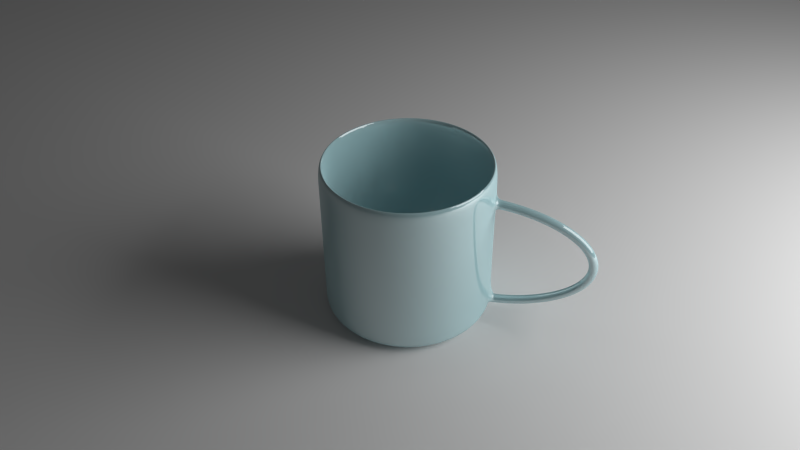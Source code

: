 # Source: awesomemug.blend  (saved by Blender 2.63.0; exported with 4.5.12 LTS)
import bpy
from mathutils import Matrix  # noqa: F401  (used for matrix-valued properties, if any)

bpy.ops.wm.read_factory_settings(use_empty=True)
scene = bpy.context.scene
scene.name = 'Scene'

# ---- collections
col_collection_1 = bpy.data.collections.new('Collection 1'); scene.collection.children.link(col_collection_1)

# ---- materials (node trees are filled in below, after node groups)
mat_material_001 = bpy.data.materials.new('Material.001')
mat_material_001.alpha_threshold = 0.0
mat_material_001.roughness = 0.5
mat_material_001.line_color = (0.0, 0.0, 0.0, 1.0)
mat_mug = bpy.data.materials.new('Mug')
mat_mug.alpha_threshold = 0.0
mat_mug.roughness = 0.5
mat_mug.line_color = (0.0, 0.0, 0.0, 1.0)

# ---- material node trees
mat_material_001.use_nodes = True; mat_material_001.node_tree.nodes.clear()
_N = mat_material_001.node_tree.nodes; _L = mat_material_001.node_tree.links
n0 = _N.new('ShaderNodeOutputMaterial'); n0.name = 'Material Output'; n0.location = (300, 300)
n0.width = 120
n1 = _N.new('ShaderNodeEmission'); n1.name = 'Emission'; n1.location = (100, 300)
n1.width = 150
n1.inputs[0].default_value = (0.8, 0.8, 0.8, 1.0)
n1.inputs[1].default_value = 5.0
_L.new(n1.outputs[0], n0.inputs[0])
n0.is_active_output = True
mat_mug.use_nodes = True; mat_mug.node_tree.nodes.clear()
_N = mat_mug.node_tree.nodes; _L = mat_mug.node_tree.links
n0 = _N.new('ShaderNodeOutputMaterial'); n0.name = 'Material Output'; n0.location = (300, 300)
n0.width = 120
n1 = _N.new('ShaderNodeMixShader'); n1.name = 'Mix Shader'; n1.location = (100, 300)
n1.width = 150
n1.inputs[0].default_value = 0.35
n2 = _N.new('ShaderNodeBsdfDiffuse'); n2.name = 'Diffuse BSDF'; n2.location = (-100, 300)
n2.inputs[0].default_value = (0.4983, 0.7591, 0.8, 1.0)
n3 = _N.new('ShaderNodeBsdfAnisotropic'); n3.name = 'Glossy BSDF'; n3.location = (-100, 300)
n3.distribution = 'BECKMANN'
n3.inputs[1].default_value = 0.0001221
_L.new(n1.outputs[0], n0.inputs[0])
_L.new(n2.outputs[0], n1.inputs[1])
_L.new(n3.outputs[0], n1.inputs[2])
n0.is_active_output = True

# ---- world
world_world = bpy.data.worlds.new('World'); scene.world = world_world
world_world.color = (0.05088, 0.05088, 0.05088)
world_world.use_sun_shadow = False
world_world.sun_shadow_jitter_overblur = 0.0
world_world.cycles.sampling_method = 'MANUAL'
world_world.cycles.sample_map_resolution = 256

# ---- cameras
cam_camera = bpy.data.cameras.new('Camera')
cam_camera.clip_end = 100.0
cam_camera.lens = 35.0
cam_camera.sensor_width = 32.0
cam_camera.sensor_height = 18.0
cam_camera.ortho_scale = 7.314
cam_camera.dof.focus_distance = 0.0

# ---- meshes
me_plane_001 = bpy.data.meshes.new('Plane.001')
me_plane_001.from_pydata([(1.0, -1.0, 0.0), (-1.0, -1.0, 0.0), (1.0, 1.0, 0.0), (-1.0, 1.0, 0.0)], [], [(2, 3, 1, 0)])
me_plane_001.use_remesh_preserve_volume = False
me_plane_001.use_remesh_preserve_attributes = False
me_plane_001.use_mirror_vertex_groups = False
me_plane_001.update()
me_plane = bpy.data.meshes.new('Plane')
me_plane.from_pydata([(1.0, -1.0, 0.0), (-1.0, -1.0, 0.0), (1.0, 1.0, 0.0), (-1.0, 1.0, 0.0)], [], [(2, 3, 1, 0)])
me_plane.materials.append(mat_material_001)
me_plane.use_remesh_preserve_volume = False
me_plane.use_remesh_preserve_attributes = False
me_plane.use_mirror_vertex_groups = False
me_plane.update()
me_mesh = bpy.data.meshes.new('Mesh')
me_mesh.from_pydata([(-1.517, 0.07901, 0.7104), (-1.509, -1.461e-07, 0.789), (-1.517, -0.07901, 0.7104), (-1.525, -1.238e-07, 0.6318), (-1.428, 0.07901, 0.7033), (-1.42, -1.457e-07, 0.7819), (-1.428, -0.07901, 0.7033), (-1.435, -1.234e-07, 0.6246), (-1.341, 0.07901, 0.693), (-1.33, -1.465e-07, 0.7713), (-1.341, -0.07901, 0.693), (-1.351, -1.204e-07, 0.6147), (-1.256, 0.07901, 0.6798), (-1.242, -1.447e-07, 0.7576), (-1.256, -0.07901, 0.6798), (-1.27, -1.186e-07, 0.602), (-1.174, 0.07901, 0.6638), (-1.157, -1.394e-07, 0.7411), (-1.174, -0.07901, 0.6638), (-1.191, -1.189e-07, 0.5866), (-1.096, 0.07901, 0.6452), (-1.076, -1.391e-07, 0.7217), (-1.096, -0.07901, 0.6452), (-1.115, -1.131e-07, 0.5687), (-1.02, 0.07901, 0.6241), (-0.9972, -1.327e-07, 0.6997), (-1.02, -0.07901, 0.6241), (-1.043, -1.122e-07, 0.5485), (-0.9483, 0.07901, 0.6007), (-0.9221, -1.304e-07, 0.6752), (-0.9483, -0.07901, 0.6007), (-0.9744, -1.062e-07, 0.5261), (-0.8802, 0.07901, 0.5751), (-0.8507, -1.21e-07, 0.6484), (-0.8802, -0.07901, 0.5751), (-0.9097, -1.061e-07, 0.5018), (-0.8159, 0.07901, 0.5475), (-0.7829, -1.205e-07, 0.6193), (-0.8159, -0.07901, 0.5475), (-0.8489, -9.629e-08, 0.4757), (-0.7557, 0.07901, 0.518), (-0.7191, -1.102e-07, 0.588), (-0.7557, -0.07901, 0.518), (-0.7924, -9.531e-08, 0.448), (-0.6998, 0.07901, 0.4868), (-0.6593, -1.004e-07, 0.5547), (-0.6998, -0.07901, 0.4868), (-0.7402, -9.298e-08, 0.4189), (-0.6482, 0.07901, 0.454), (-0.6038, -9.586e-08, 0.5194), (-0.6482, -0.07901, 0.454), (-0.6925, -8.468e-08, 0.3886), (-0.601, 0.07901, 0.4198), (-0.5525, -9e-08, 0.4822), (-0.601, -0.07901, 0.4198), (-0.6495, -7.696e-08, 0.3575), (-0.5584, 0.07901, 0.3843), (-0.5057, -8.196e-08, 0.4431), (-0.5584, -0.07901, 0.3843), (-0.6112, -7.078e-08, 0.3255), (-0.5205, 0.07901, 0.3477), (-0.4634, -7.409e-08, 0.4023), (-0.5205, -0.07901, 0.3477), (-0.5776, -6.385e-08, 0.2931), (-0.4874, 0.07901, 0.3101), (-0.4259, -6.969e-08, 0.3597), (-0.4874, -0.07901, 0.3101), (-0.5488, -5.293e-08, 0.2605), (-0.459, 0.07901, 0.2716), (-0.3932, -5.761e-08, 0.3154), (-0.459, -0.07901, 0.2716), (-0.5247, -4.923e-08, 0.2278), (-0.4354, 0.07901, 0.2324), (-0.3657, -4.93e-08, 0.2696), (-0.4354, -0.07901, 0.2324), (-0.5052, -4.138e-08, 0.1953), (-0.4168, 0.07901, 0.1926), (-0.3435, -4.49e-08, 0.2223), (-0.4168, -0.07901, 0.1926), (-0.49, -2.93e-08, 0.163), (-0.403, 0.07901, 0.1524), (-0.3269, -3.617e-08, 0.1737), (-0.403, -0.07901, 0.1524), (-0.4791, -2.127e-08, 0.1311), (-0.3941, 0.07901, 0.1118), (-0.316, -2.801e-08, 0.1243), (-0.3941, -0.07901, 0.1118), (-0.4721, -1.247e-08, 0.09941), (-0.39, 0.07901, 0.07109), (-0.3111, -1.715e-08, 0.07427), (-0.39, -0.07901, 0.07109), (-0.469, -6.221e-09, 0.0679), (-0.3908, 0.07901, 0.03028), (-0.312, -9.602e-09, 0.02422), (-0.3908, -0.07901, 0.03028), (-0.4695, 3.408e-09, 0.03635), (-0.3963, 0.07901, -0.01045), (-0.3187, -1.483e-09, -0.02547), (-0.3963, -0.07901, -0.01045), (-0.4739, 1.249e-08, 0.004563), (-0.4065, 0.07901, -0.05099), (-0.3311, 1.111e-08, -0.07439), (-0.4065, -0.07901, -0.05099), (-0.482, 1.705e-08, -0.02759), (-0.4214, 0.07901, -0.09121), (-0.3488, 1.189e-08, -0.1223), (-0.4214, -0.07901, -0.09121), (-0.4941, 3.331e-08, -0.06016), (-0.4408, 0.07901, -0.131), (-0.3715, 2.289e-08, -0.1688), (-0.4408, -0.07901, -0.131), (-0.5101, 3.919e-08, -0.09312), (-0.4646, 0.07901, -0.1702), (-0.3989, 3.261e-08, -0.214), (-0.4646, -0.07901, -0.1702), (-0.5304, 4.612e-08, -0.1264), (-0.4927, 0.07901, -0.2087), (-0.4307, 4.243e-08, -0.2577), (-0.4927, -0.07901, -0.2087), (-0.5547, 5.267e-08, -0.1597), (-0.525, 0.07901, -0.2464), (-0.4668, 4.438e-08, -0.2999), (-0.525, -0.07901, -0.2464), (-0.5832, 6.673e-08, -0.193), (-0.5612, 0.07901, -0.2832), (-0.5067, 5.264e-08, -0.3404), (-0.5612, -0.07901, -0.2832), (-0.6157, 7.407e-08, -0.226), (-0.6012, 0.07901, -0.319), (-0.5504, 5.974e-08, -0.3794), (-0.6012, -0.07901, -0.319), (-0.6521, 8.21e-08, -0.2585), (-0.6449, 0.07901, -0.3536), (-0.5975, 6.705e-08, -0.4168), (-0.6449, -0.07901, -0.3536), (-0.6923, 8.94e-08, -0.2904), (-0.692, 0.07901, -0.387), (-0.648, 7.312e-08, -0.4526), (-0.692, -0.07901, -0.387), (-0.7361, 9.733e-08, -0.3214), (-0.7423, 0.07901, -0.4189), (-0.7015, 8.073e-08, -0.4866), (-0.7423, -0.07901, -0.4189), (-0.7832, 1.031e-07, -0.3513), (-0.7956, 0.07901, -0.4494), (-0.7578, 8.706e-08, -0.5188), (-0.7956, -0.07901, -0.4494), (-0.8334, 1.094e-07, -0.38), (-0.8516, 0.07901, -0.4783), (-0.8168, 9.02e-08, -0.5493), (-0.8516, -0.07901, -0.4783), (-0.8864, 1.181e-07, -0.4074), (-0.91, 0.07901, -0.5055), (-0.8781, 9.759e-08, -0.5778), (-0.91, -0.07901, -0.5055), (-0.942, 1.218e-07, -0.4333), (-0.9706, 0.07901, -0.531), (-0.9414, 1.027e-07, -0.6044), (-0.9706, -0.07901, -0.531), (-0.9998, 1.269e-07, -0.4575), (-1.033, 0.07901, -0.5545), (-1.007, 1.073e-07, -0.6289), (-1.033, -0.07901, -0.5545), (-1.06, 1.315e-07, -0.48), (-1.097, 0.07901, -0.576), (-1.073, 1.123e-07, -0.6513), (-1.097, -0.07901, -0.576), (-1.121, 1.347e-07, -0.5007), (-1.162, 0.07901, -0.5954), (-1.141, 1.168e-07, -0.6715), (-1.162, -0.07901, -0.5954), (-1.184, 1.373e-07, -0.5193), (-1.229, 0.07901, -0.6126), (-1.21, 1.171e-07, -0.6894), (-1.229, -0.07901, -0.6126), (-1.247, 1.431e-07, -0.5358), (-1.295, 0.07901, -0.6275), (-1.279, 1.232e-07, -0.7049), (-1.295, -0.07901, -0.6275), (-1.311, 1.418e-07, -0.5502), (-1.362, 0.07901, -0.6401), (-1.349, 1.194e-07, -0.718), (-1.362, -0.07901, -0.6401), (-1.375, 1.492e-07, -0.5622), (-1.429, 0.07901, -0.6501), (-1.418, 1.243e-07, -0.7285), (-1.429, -0.07901, -0.6501), (-1.439, 1.467e-07, -0.5718), (-1.494, 0.07901, -0.6576), (-1.484, 1.248e-07, -0.7359), (-1.494, -0.07901, -0.6576), (-1.505, 1.472e-07, -0.5793), (-2.538, -0.02028, -0.8977), (-2.538, 0.8797, 1.102), (-2.538, 0.9797, -0.8977), (-2.538, 0.9797, 1.102), (-2.343, 0.9605, -0.8977), (-2.343, 0.9605, 1.102), (-2.156, 0.9036, -0.8977), (-2.156, 0.9036, 1.102), (-1.983, 0.8112, -0.8977), (-1.983, 0.8112, 1.102), (-1.831, 0.6868, -0.8977), (-1.831, 0.6868, 1.102), (-1.707, 0.5353, -0.8977), (-1.707, 0.5353, 1.102), (-1.614, 0.3624, -0.8977), (-1.614, 0.3624, 1.102), (-1.558, 0.1748, -0.8977), (-1.558, 0.1748, 1.102), (-1.538, -0.02028, -0.8977), (-1.538, -0.02028, 1.102), (-1.558, -0.2154, -0.8977), (-1.558, -0.2154, 1.102), (-1.614, -0.403, -0.8977), (-1.614, -0.403, 1.102), (-1.707, -0.5759, -0.8977), (-1.707, -0.5759, 1.102), (-1.831, -0.7274, -0.8977), (-1.831, -0.7274, 1.102), (-1.983, -0.8518, -0.8977), (-1.983, -0.8518, 1.102), (-2.156, -0.9442, -0.8977), (-2.156, -0.9442, 1.102), (-2.343, -1.001, -0.8977), (-2.343, -1.001, 1.102), (-2.538, -1.02, -0.8977), (-2.538, -1.02, 1.102), (-2.733, -1.001, -0.8977), (-2.733, -1.001, 1.102), (-2.921, -0.9442, -0.8977), (-2.921, -0.9442, 1.102), (-3.094, -0.8518, -0.8977), (-3.094, -0.8518, 1.102), (-3.245, -0.7274, -0.8977), (-3.245, -0.7274, 1.102), (-3.37, -0.5759, -0.8977), (-3.37, -0.5759, 1.102), (-3.462, -0.403, -0.8977), (-3.462, -0.403, 1.102), (-3.519, -0.2154, -0.8977), (-3.519, -0.2154, 1.102), (-3.538, -0.02028, -0.8977), (-3.538, -0.02028, 1.102), (-3.519, 0.1748, -0.8977), (-3.519, 0.1748, 1.102), (-3.462, 0.3624, -0.8977), (-3.462, 0.3624, 1.102), (-3.37, 0.5353, -0.8977), (-3.37, 0.5353, 1.102), (-3.245, 0.6868, -0.8977), (-3.245, 0.6868, 1.102), (-3.094, 0.8112, -0.8977), (-3.094, 0.8112, 1.102), (-2.921, 0.9036, -0.8977), (-2.921, 0.9036, 1.102), (-2.733, 0.9605, -0.8977), (-2.733, 0.9605, 1.102), (-2.363, 0.8624, 1.102), (-2.194, 0.8112, 1.102), (-2.038, 0.728, 1.102), (-1.902, 0.6161, 1.102), (-1.79, 0.4797, 1.102), (-1.707, 0.3241, 1.102), (-1.656, 0.1553, 1.102), (-1.638, -0.02028, 1.102), (-1.656, -0.1959, 1.102), (-1.707, -0.3647, 1.102), (-1.79, -0.5203, 1.102), (-1.902, -0.6567, 1.102), (-2.038, -0.7686, 1.102), (-2.194, -0.8518, 1.102), (-2.363, -0.903, 1.102), (-2.538, -0.9203, 1.102), (-2.714, -0.903, 1.102), (-2.883, -0.8518, 1.102), (-3.038, -0.7686, 1.102), (-3.175, -0.6567, 1.102), (-3.287, -0.5203, 1.102), (-3.37, -0.3647, 1.102), (-3.421, -0.1959, 1.102), (-3.438, -0.02028, 1.102), (-3.421, 0.1553, 1.102), (-3.37, 0.3241, 1.102), (-3.287, 0.4797, 1.102), (-3.175, 0.6161, 1.102), (-3.038, 0.728, 1.102), (-2.883, 0.8112, 1.102), (-2.714, 0.8624, 1.102), (-2.538, 0.8797, -0.7908), (-2.363, 0.8624, -0.7908), (-2.194, 0.8112, -0.7908), (-2.038, 0.728, -0.7908), (-1.902, 0.6161, -0.7908), (-1.79, 0.4797, -0.7908), (-1.707, 0.3241, -0.7908), (-1.656, 0.1553, -0.7908), (-1.638, -0.02028, -0.7908), (-1.656, -0.1959, -0.7908), (-1.707, -0.3647, -0.7908), (-1.79, -0.5203, -0.7908), (-1.902, -0.6567, -0.7908), (-2.038, -0.7686, -0.7908), (-2.194, -0.8518, -0.7908), (-2.363, -0.903, -0.7908), (-2.538, -0.9203, -0.7908), (-2.714, -0.903, -0.7908), (-2.883, -0.8518, -0.7908), (-3.038, -0.7686, -0.7908), (-3.175, -0.6567, -0.7908), (-3.287, -0.5203, -0.7908), (-3.37, -0.3647, -0.7908), (-3.421, -0.1959, -0.7908), (-3.438, -0.02028, -0.7908), (-3.421, 0.1553, -0.7908), (-3.37, 0.3241, -0.7908), (-3.287, 0.4797, -0.7908), (-3.175, 0.6161, -0.7908), (-3.038, 0.728, -0.7908), (-2.883, 0.8112, -0.7908), (-2.714, 0.8624, -0.7908), (-2.538, 0.8797, -0.7908), (-2.363, 0.8624, -0.7908), (-2.194, 0.8112, -0.7908), (-2.038, 0.728, -0.7908), (-1.902, 0.6161, -0.7908), (-1.79, 0.4797, -0.7908), (-1.707, 0.3241, -0.7908), (-1.656, 0.1553, -0.7908), (-1.638, -0.02028, -0.7908), (-1.656, -0.1959, -0.7908), (-1.707, -0.3647, -0.7908), (-1.79, -0.5203, -0.7908), (-1.902, -0.6567, -0.7908), (-2.038, -0.7686, -0.7908), (-2.194, -0.8518, -0.7908), (-2.363, -0.903, -0.7908), (-2.538, -0.9203, -0.7908), (-2.714, -0.903, -0.7908), (-2.883, -0.8518, -0.7908), (-3.038, -0.7686, -0.7908), (-3.175, -0.6567, -0.7908), (-3.287, -0.5203, -0.7908), (-3.37, -0.3647, -0.7908), (-3.421, -0.1959, -0.7908), (-3.438, -0.02028, -0.7908), (-3.421, 0.1553, -0.7908), (-3.37, 0.3241, -0.7908), (-3.287, 0.4797, -0.7908), (-3.175, 0.6161, -0.7908), (-3.038, 0.728, -0.7908), (-2.883, 0.8112, -0.7908), (-2.714, 0.8624, -0.7908), (-2.538, -0.02028, -0.7908), (-2.538, 0.9797, 0.8023), (-2.343, 0.9605, 0.8023), (-2.156, 0.9036, 0.8023), (-1.983, 0.8112, 0.8023), (-1.831, 0.6868, 0.8023), (-1.707, 0.5353, 0.8023), (-1.614, 0.3624, 0.8023), (-1.558, 0.1748, 0.8023), (-1.538, -0.02028, 0.8023), (-1.558, -0.2154, 0.8023), (-1.614, -0.403, 0.8023), (-1.707, -0.5759, 0.8023), (-1.831, -0.7274, 0.8023), (-1.983, -0.8518, 0.8023), (-2.156, -0.9442, 0.8023), (-2.343, -1.001, 0.8023), (-2.538, -1.02, 0.8023), (-2.733, -1.001, 0.8023), (-2.921, -0.9442, 0.8023), (-3.094, -0.8518, 0.8023), (-3.245, -0.7274, 0.8023), (-3.37, -0.5759, 0.8023), (-3.462, -0.403, 0.8023), (-3.519, -0.2154, 0.8023), (-3.538, -0.02028, 0.8023), (-3.519, 0.1748, 0.8023), (-3.462, 0.3624, 0.8023), (-3.37, 0.5353, 0.8023), (-3.245, 0.6868, 0.8023), (-3.094, 0.8112, 0.8023), (-2.921, 0.9036, 0.8023), (-2.733, 0.9605, 0.8023), (-1.831, 0.6868, 0.5473), (-1.983, 0.8112, 0.5473), (-2.156, 0.9036, 0.5473), (-2.343, 0.9605, 0.5473), (-3.37, -0.5759, -0.4967), (-3.538, -0.02028, -0.4967), (-3.462, -0.403, -0.4967), (-3.519, -0.2154, -0.4967), (-2.733, -1.001, -0.681), (-2.921, -0.9442, -0.681), (-3.094, -0.8518, -0.681), (-3.245, -0.7274, -0.681), (-3.094, 0.8112, -0.681), (-2.921, 0.9036, -0.681), (-2.733, 0.9605, -0.681), (-2.538, 0.9797, -0.681), (-3.245, 0.6868, 0.5473), (-3.37, 0.5353, 0.5473), (-3.462, 0.3624, 0.5473), (-3.519, 0.1748, 0.5473), (-3.37, -0.5759, -0.681), (-3.462, -0.403, -0.681), (-3.519, -0.2154, -0.681), (-3.538, -0.02028, -0.681), (-3.519, 0.1748, -0.681), (-3.462, 0.3624, -0.681), (-3.37, 0.5353, -0.681), (-3.245, 0.6868, -0.681), (-2.343, 0.9605, -0.681), (-2.156, 0.9036, -0.681), (-1.983, 0.8112, -0.681), (-1.831, 0.6868, -0.681), (-3.538, -0.02028, 0.5473), (-3.519, -0.2154, 0.5473), (-3.462, -0.403, 0.5473), (-3.37, -0.5759, 0.5473), (-3.245, -0.7274, 0.5473), (-3.094, -0.8518, 0.5473), (-2.921, -0.9442, 0.5473), (-2.733, -1.001, 0.5473), (-2.538, -1.02, 0.5473), (-2.343, -1.001, 0.5473), (-2.156, -0.9442, 0.5473), (-1.983, -0.8518, 0.5473), (-1.558, -0.2154, -0.4967), (-1.831, -0.7274, -0.4967), (-1.614, -0.403, -0.4967), (-1.707, -0.5759, -0.4967), (-3.37, 0.5353, -0.4967), (-3.519, 0.1748, -0.4967), (-3.462, 0.3624, -0.4967), (-3.245, 0.6868, -0.4967), (-3.094, 0.8112, -0.4967), (-2.538, 0.9797, -0.4967), (-2.921, 0.9036, -0.4967), (-2.733, 0.9605, -0.4967), (-1.538, -0.02028, 0.5473), (-1.558, 0.1748, 0.5473), (-1.614, 0.3624, 0.5473), (-1.707, 0.5353, 0.5473), (-1.983, -0.8518, -0.681), (-2.156, -0.9442, -0.681), (-2.343, -1.001, -0.681), (-2.538, -1.02, -0.681), (-1.983, -0.8518, -0.4967), (-2.538, -1.02, -0.4967), (-2.156, -0.9442, -0.4967), (-2.343, -1.001, -0.4967), (-2.733, -1.001, -0.4967), (-3.245, -0.7274, -0.4967), (-2.921, -0.9442, -0.4967), (-3.094, -0.8518, -0.4967), (-1.558, -0.2154, -0.681), (-1.614, -0.403, -0.681), (-1.707, -0.5759, -0.681), (-1.831, -0.7274, -0.681), (-1.831, -0.7274, 0.5473), (-1.707, -0.5759, 0.5473), (-1.614, -0.403, 0.5473), (-1.558, -0.2154, 0.5473), (-2.538, 0.9797, 0.5473), (-2.733, 0.9605, 0.5473), (-2.921, 0.9036, 0.5473), (-3.094, 0.8112, 0.5473), (-1.558, 0.1748, -0.4967), (-1.707, 0.5353, -0.4967), (-1.614, 0.3624, -0.4967), (-1.538, -0.02028, -0.4967), (-1.538, -0.02028, -0.681), (-1.558, 0.1748, -0.681), (-1.614, 0.3624, -0.681), (-1.707, 0.5353, -0.681), (-2.343, 0.9605, -0.4967), (-1.831, 0.6868, -0.4967), (-2.156, 0.9036, -0.4967), (-1.983, 0.8112, -0.4967)], [], [(0, 4, 7, 3), (1, 5, 4, 0), (2, 6, 5, 1), (3, 7, 6, 2), (4, 8, 11, 7), (5, 9, 8, 4), (6, 10, 9, 5), (7, 11, 10, 6), (8, 12, 15, 11), (9, 13, 12, 8), (10, 14, 13, 9), (11, 15, 14, 10), (12, 16, 19, 15), (13, 17, 16, 12), (14, 18, 17, 13), (15, 19, 18, 14), (16, 20, 23, 19), (17, 21, 20, 16), (18, 22, 21, 17), (19, 23, 22, 18), (20, 24, 27, 23), (21, 25, 24, 20), (22, 26, 25, 21), (23, 27, 26, 22), (24, 28, 31, 27), (25, 29, 28, 24), (26, 30, 29, 25), (27, 31, 30, 26), (28, 32, 35, 31), (29, 33, 32, 28), (30, 34, 33, 29), (31, 35, 34, 30), (32, 36, 39, 35), (33, 37, 36, 32), (34, 38, 37, 33), (35, 39, 38, 34), (36, 40, 43, 39), (37, 41, 40, 36), (38, 42, 41, 37), (39, 43, 42, 38), (40, 44, 47, 43), (41, 45, 44, 40), (42, 46, 45, 41), (43, 47, 46, 42), (44, 48, 51, 47), (45, 49, 48, 44), (46, 50, 49, 45), (47, 51, 50, 46), (48, 52, 55, 51), (49, 53, 52, 48), (50, 54, 53, 49), (51, 55, 54, 50), (52, 56, 59, 55), (53, 57, 56, 52), (54, 58, 57, 53), (55, 59, 58, 54), (56, 60, 63, 59), (57, 61, 60, 56), (58, 62, 61, 57), (59, 63, 62, 58), (60, 64, 67, 63), (61, 65, 64, 60), (62, 66, 65, 61), (63, 67, 66, 62), (64, 68, 71, 67), (65, 69, 68, 64), (66, 70, 69, 65), (67, 71, 70, 66), (68, 72, 75, 71), (69, 73, 72, 68), (70, 74, 73, 69), (71, 75, 74, 70), (72, 76, 79, 75), (73, 77, 76, 72), (74, 78, 77, 73), (75, 79, 78, 74), (76, 80, 83, 79), (77, 81, 80, 76), (78, 82, 81, 77), (79, 83, 82, 78), (80, 84, 87, 83), (81, 85, 84, 80), (82, 86, 85, 81), (83, 87, 86, 82), (84, 88, 91, 87), (85, 89, 88, 84), (86, 90, 89, 85), (87, 91, 90, 86), (88, 92, 95, 91), (89, 93, 92, 88), (90, 94, 93, 89), (91, 95, 94, 90), (92, 96, 99, 95), (93, 97, 96, 92), (94, 98, 97, 93), (95, 99, 98, 94), (96, 100, 103, 99), (97, 101, 100, 96), (98, 102, 101, 97), (99, 103, 102, 98), (100, 104, 107, 103), (101, 105, 104, 100), (102, 106, 105, 101), (103, 107, 106, 102), (104, 108, 111, 107), (105, 109, 108, 104), (106, 110, 109, 105), (107, 111, 110, 106), (108, 112, 115, 111), (109, 113, 112, 108), (110, 114, 113, 109), (111, 115, 114, 110), (112, 116, 119, 115), (113, 117, 116, 112), (114, 118, 117, 113), (115, 119, 118, 114), (116, 120, 123, 119), (117, 121, 120, 116), (118, 122, 121, 117), (119, 123, 122, 118), (120, 124, 127, 123), (121, 125, 124, 120), (122, 126, 125, 121), (123, 127, 126, 122), (124, 128, 131, 127), (125, 129, 128, 124), (126, 130, 129, 125), (127, 131, 130, 126), (128, 132, 135, 131), (129, 133, 132, 128), (130, 134, 133, 129), (131, 135, 134, 130), (132, 136, 139, 135), (133, 137, 136, 132), (134, 138, 137, 133), (135, 139, 138, 134), (136, 140, 143, 139), (137, 141, 140, 136), (138, 142, 141, 137), (139, 143, 142, 138), (140, 144, 147, 143), (141, 145, 144, 140), (142, 146, 145, 141), (143, 147, 146, 142), (144, 148, 151, 147), (145, 149, 148, 144), (146, 150, 149, 145), (147, 151, 150, 146), (148, 152, 155, 151), (149, 153, 152, 148), (150, 154, 153, 149), (151, 155, 154, 150), (152, 156, 159, 155), (153, 157, 156, 152), (154, 158, 157, 153), (155, 159, 158, 154), (156, 160, 163, 159), (157, 161, 160, 156), (158, 162, 161, 157), (159, 163, 162, 158), (160, 164, 167, 163), (161, 165, 164, 160), (162, 166, 165, 161), (163, 167, 166, 162), (164, 168, 171, 167), (165, 169, 168, 164), (166, 170, 169, 165), (167, 171, 170, 166), (168, 172, 175, 171), (169, 173, 172, 168), (170, 174, 173, 169), (171, 175, 174, 170), (172, 176, 179, 175), (173, 177, 176, 172), (174, 178, 177, 173), (175, 179, 178, 174), (176, 180, 183, 179), (177, 181, 180, 176), (178, 182, 181, 177), (179, 183, 182, 178), (180, 184, 187, 183), (181, 185, 184, 180), (182, 186, 185, 181), (183, 187, 186, 182), (184, 188, 191, 187), (185, 189, 188, 184), (186, 190, 189, 185), (187, 191, 190, 186), (192, 194, 196), (257, 255, 287, 288), (354, 195, 197, 355), (192, 196, 198), (199, 197, 258, 259), (355, 197, 199, 356), (192, 198, 200), (201, 199, 259, 260), (356, 199, 201, 357), (192, 200, 202), (203, 201, 260, 261), (357, 201, 203, 358), (192, 202, 204), (205, 203, 261, 262), (358, 203, 205, 359), (192, 204, 206), (207, 205, 262, 263), (359, 205, 207, 360), (192, 206, 208), (209, 207, 263, 264), (360, 207, 209, 361), (192, 208, 210), (211, 209, 264, 265), (361, 209, 211, 362), (192, 210, 212), (213, 211, 265, 266), (362, 211, 213, 363), (192, 212, 214), (215, 213, 266, 267), (363, 213, 215, 364), (192, 214, 216), (217, 215, 267, 268), (364, 215, 217, 365), (192, 216, 218), (195, 257, 288, 193), (365, 217, 219, 366), (192, 218, 220), (219, 217, 268, 269), (366, 219, 221, 367), (192, 220, 222), (221, 219, 269, 270), (367, 221, 223, 368), (192, 222, 224), (223, 221, 270, 271), (368, 223, 225, 369), (192, 224, 226), (197, 195, 193, 258), (369, 225, 227, 370), (192, 226, 228), (225, 223, 271, 272), (370, 227, 229, 371), (192, 228, 230), (227, 225, 272, 273), (371, 229, 231, 372), (192, 230, 232), (229, 227, 273, 274), (372, 231, 233, 373), (192, 232, 234), (231, 229, 274, 275), (373, 233, 235, 374), (192, 234, 236), (233, 231, 275, 276), (374, 235, 237, 375), (192, 236, 238), (235, 233, 276, 277), (375, 237, 239, 376), (192, 238, 240), (237, 235, 277, 278), (376, 239, 241, 377), (192, 240, 242), (239, 237, 278, 279), (377, 241, 243, 378), (192, 242, 244), (241, 239, 279, 280), (378, 243, 245, 379), (192, 244, 246), (243, 241, 280, 281), (379, 245, 247, 380), (192, 246, 248), (245, 243, 281, 282), (380, 247, 249, 381), (192, 248, 250), (247, 245, 282, 283), (381, 249, 251, 382), (192, 250, 252), (249, 247, 283, 284), (382, 251, 253, 383), (192, 252, 254), (251, 249, 284, 285), (383, 253, 255, 384), (192, 254, 256), (253, 251, 285, 286), (384, 255, 257, 385), (192, 256, 194), (255, 253, 286, 287), (385, 257, 195, 354), (265, 264, 296, 297), (266, 265, 297, 298), (267, 266, 298, 299), (268, 267, 299, 300), (269, 268, 300, 301), (270, 269, 301, 302), (271, 270, 302, 303), (272, 271, 303, 304), (273, 272, 304, 305), (274, 273, 305, 306), (193, 288, 320, 289), (275, 274, 306, 307), (276, 275, 307, 308), (277, 276, 308, 309), (278, 277, 309, 310), (279, 278, 310, 311), (280, 279, 311, 312), (281, 280, 312, 313), (282, 281, 313, 314), (283, 282, 314, 315), (284, 283, 315, 316), (285, 284, 316, 317), (286, 285, 317, 318), (287, 286, 318, 319), (288, 287, 319, 320), (258, 193, 289, 290), (259, 258, 290, 291), (260, 259, 291, 292), (261, 260, 292, 293), (262, 261, 293, 294), (263, 262, 294, 295), (264, 263, 295, 296), (295, 294, 326, 327), (300, 299, 331, 332), (305, 304, 336, 337), (310, 309, 341, 342), (315, 314, 346, 347), (320, 319, 351, 352), (294, 293, 325, 326), (299, 298, 330, 331), (304, 303, 335, 336), (309, 308, 340, 341), (314, 313, 345, 346), (319, 318, 350, 351), (293, 292, 324, 325), (298, 297, 329, 330), (303, 302, 334, 335), (308, 307, 339, 340), (313, 312, 344, 345), (318, 317, 349, 350), (292, 291, 323, 324), (297, 296, 328, 329), (302, 301, 333, 334), (307, 306, 338, 339), (312, 311, 343, 344), (317, 316, 348, 349), (291, 290, 322, 323), (296, 295, 327, 328), (301, 300, 332, 333), (306, 305, 337, 338), (311, 310, 342, 343), (316, 315, 347, 348), (289, 320, 352, 321), (290, 289, 321, 322), (324, 323, 353), (329, 328, 353), (334, 333, 353), (339, 338, 353), (344, 343, 353), (349, 348, 353), (323, 322, 353), (328, 327, 353), (333, 332, 353), (338, 337, 353), (343, 342, 353), (348, 347, 353), (321, 352, 353), (322, 321, 353), (327, 326, 353), (332, 331, 353), (337, 336, 353), (342, 341, 353), (347, 346, 353), (352, 351, 353), (326, 325, 353), (331, 330, 353), (336, 335, 353), (341, 340, 353), (346, 345, 353), (351, 350, 353), (325, 324, 353), (330, 329, 353), (335, 334, 353), (340, 339, 353), (345, 344, 353), (350, 349, 353), (466, 354, 355, 389), (389, 355, 356, 388), (388, 356, 357, 387), (387, 357, 358, 386), (386, 358, 359, 445), (445, 359, 360, 444), (444, 360, 361, 443), (443, 361, 362, 442), (465, 363, 364, 464), (464, 364, 365, 463), (463, 365, 366, 462), (462, 366, 367, 429), (429, 367, 368, 428), (428, 368, 369, 427), (427, 369, 370, 426), (426, 370, 371, 425), (425, 371, 372, 424), (424, 372, 373, 423), (423, 373, 374, 422), (422, 374, 375, 421), (421, 375, 376, 420), (420, 376, 377, 419), (419, 377, 378, 418), (418, 378, 379, 405), (405, 379, 380, 404), (404, 380, 381, 403), (403, 381, 382, 402), (402, 382, 383, 469), (469, 383, 384, 468), (468, 384, 385, 467), (467, 385, 354, 466), (240, 408, 409, 242), (432, 464, 463, 433), (439, 466, 389, 478), (198, 415, 416, 200), (453, 427, 426, 451), (414, 478, 480, 415), (437, 402, 469, 438), (452, 428, 427, 453), (398, 438, 440, 399), (250, 413, 398, 252), (472, 444, 443, 470), (433, 463, 462, 431), (455, 422, 421, 390), (415, 480, 481, 416), (440, 468, 467, 441), (473, 442, 465, 430), (400, 441, 439, 401), (214, 459, 460, 216), (431, 462, 429, 450), (434, 403, 402, 437), (436, 404, 403, 434), (471, 445, 444, 472), (218, 461, 446, 220), (399, 440, 441, 400), (435, 405, 404, 436), (479, 386, 445, 471), (481, 387, 386, 479), (456, 424, 423, 457), (441, 467, 466, 439), (393, 419, 418, 391), (478, 389, 388, 480), (200, 416, 417, 202), (224, 448, 449, 226), (430, 465, 464, 432), (390, 421, 420, 392), (391, 418, 405, 435), (246, 411, 412, 248), (202, 417, 477, 204), (210, 474, 458, 212), (457, 423, 422, 455), (480, 388, 387, 481), (222, 447, 448, 224), (451, 426, 425, 454), (208, 475, 474, 210), (438, 469, 468, 440), (454, 425, 424, 456), (206, 476, 475, 208), (395, 456, 457, 396), (242, 409, 410, 244), (470, 443, 442, 473), (450, 429, 428, 452), (392, 420, 419, 393), (256, 400, 401, 194), (254, 399, 400, 256), (230, 395, 396, 232), (407, 392, 393, 408), (252, 398, 399, 254), (461, 431, 450, 446), (204, 477, 476, 206), (417, 479, 471, 477), (248, 412, 413, 250), (458, 430, 432, 459), (238, 407, 408, 240), (196, 414, 415, 198), (460, 433, 431, 461), (234, 397, 406, 236), (396, 457, 455, 397), (220, 446, 447, 222), (228, 394, 395, 230), (216, 460, 461, 218), (244, 410, 411, 246), (226, 449, 394, 228), (194, 401, 414, 196), (232, 396, 397, 234), (236, 406, 407, 238), (212, 458, 459, 214), (446, 450, 452, 447), (448, 453, 451, 449), (477, 471, 472, 476), (394, 454, 456, 395), (447, 452, 453, 448), (406, 390, 392, 407), (459, 432, 433, 460), (475, 470, 473, 474), (416, 481, 479, 417), (413, 437, 438, 398), (410, 435, 436, 411), (397, 455, 390, 406), (408, 393, 391, 409), (476, 472, 470, 475), (411, 436, 434, 412), (401, 439, 478, 414), (409, 391, 435, 410), (412, 434, 437, 413), (449, 451, 454, 394), (1, 362, 363, 2), (361, 362, 1, 0), (361, 0, 3, 442, 443), (2, 363, 465, 442, 3), (430, 190, 191, 473), (475, 188, 191, 473, 470), (475, 188, 189), (474, 189, 190, 430, 458)])
me_mesh.polygons.foreach_set('use_smooth', [1, 1, 1, 1, 1, 1, 1, 1, 1, 1, 1, 1, 1, 1, 1, 1, 1, 1, 1, 1, 1, 1, 1, 1, 1, 1, 1, 1, 1, 1, 1, 1, 1, 1, 1, 1, 1, 1, 1, 1, 1, 1, 1, 1, 1, 1, 1, 1, 1, 1, 1, 1, 1, 1, 1, 1, 1, 1, 1, 1, 1, 1, 1, 1, 1, 1, 1, 1, 1, 1, 1, 1, 1, 1, 1, 1, 1, 1, 1, 1, 1, 1, 1, 1, 1, 1, 1, 1, 1, 1, 1, 1, 1, 1, 1, 1, 1, 1, 1, 1, 1, 1, 1, 1, 1, 1, 1, 1, 1, 1, 1, 1, 1, 1, 1, 1, 1, 1, 1, 1, 1, 1, 1, 1, 1, 1, 1, 1, 1, 1, 1, 1, 1, 1, 1, 1, 1, 1, 1, 1, 1, 1, 1, 1, 1, 1, 1, 1, 1, 1, 1, 1, 1, 1, 1, 1, 1, 1, 1, 1, 1, 1, 1, 1, 1, 1, 1, 1, 1, 1, 1, 1, 1, 1, 1, 1, 1, 1, 1, 1, 1, 1, 1, 1, 1, 1, 1, 1, 0, 0, 0, 0, 0, 0, 0, 0, 0, 0, 0, 0, 0, 0, 0, 0, 0, 0, 0, 0, 0, 0, 0, 0, 0, 0, 0, 0, 0, 0, 0, 0, 0, 0, 0, 0, 0, 0, 0, 0, 0, 0, 0, 0, 0, 0, 0, 0, 0, 0, 0, 0, 0, 0, 0, 0, 0, 0, 0, 0, 0, 0, 0, 0, 0, 0, 0, 0, 0, 0, 0, 0, 0, 0, 0, 0, 0, 0, 0, 0, 0, 0, 0, 0, 0, 0, 0, 0, 0, 0, 0, 0, 0, 0, 0, 0, 0, 0, 0, 0, 0, 0, 0, 0, 0, 0, 0, 0, 0, 0, 0, 0, 0, 0, 0, 0, 0, 0, 0, 0, 0, 0, 0, 0, 0, 0, 0, 0, 0, 0, 0, 0, 0, 0, 0, 0, 0, 0, 0, 0, 0, 0, 0, 0, 0, 0, 0, 0, 0, 0, 0, 0, 0, 0, 0, 0, 0, 0, 0, 0, 0, 0, 0, 0, 0, 0, 0, 0, 0, 0, 0, 0, 0, 0, 0, 0, 0, 0, 0, 0, 0, 0, 0, 0, 0, 0, 0, 0, 0, 0, 0, 0, 0, 0, 0, 0, 0, 0, 0, 0, 0, 0, 0, 0, 0, 0, 0, 0, 0, 0, 0, 0, 0, 0, 0, 0, 0, 0, 0, 0, 0, 0, 0, 0, 0, 0, 0, 0, 0, 0, 0, 0, 0, 0, 0, 0, 0, 0, 0, 0, 0, 0, 0, 0, 0, 0, 0, 0, 0, 0, 0, 0, 0, 0, 0, 0, 0, 0, 0, 0, 0, 0, 0, 0, 0, 0, 0, 0, 0, 0, 0, 0, 0, 0, 0, 0, 0, 0, 0, 0, 0, 0, 0, 0, 0, 0, 0, 0, 0, 0, 0, 0, 0, 0, 0, 0, 0, 0, 0, 0, 0, 0, 0, 0, 0, 0, 0, 0, 0, 0, 0, 0, 0, 0, 0, 0, 0, 0, 0, 0, 0, 0, 0, 0, 0, 0])
me_mesh.materials.append(mat_mug)
me_mesh.use_remesh_preserve_volume = False
me_mesh.use_remesh_preserve_attributes = False
me_mesh.use_mirror_vertex_groups = False
me_mesh.update()

# ---- objects
ob_plane_001 = bpy.data.objects.new('Plane.001', me_plane_001)
ob_plane = bpy.data.objects.new('Plane', me_plane)
ob_nurbspath = bpy.data.objects.new('NurbsPath', me_mesh)
ob_camera = bpy.data.objects.new('Camera', cam_camera)

# ---- transforms, parenting, visibility, modifiers, constraints
ob_plane_001.location = (0.04378, 6.396, 0.08565)
ob_plane_001.scale = (40.0, 40.0, 40.0)
ob_plane_001.lineart.crease_threshold = 0.0
ob_plane.location = (9.283, 0.5238, 4.867)
ob_plane.rotation_euler = (5.565e-08, 0.7854, -6.281)
ob_plane.scale = (4.0, 4.0, 4.0)
ob_plane.lineart.crease_threshold = 0.0
ob_nurbspath.location = (2.518, -0.6163, 0.9784)
ob_nurbspath.lineart.crease_threshold = 0.0
_m = ob_nurbspath.modifiers.new('Subsurf', 'SUBSURF')
_m.uv_smooth = 'PRESERVE_CORNERS'
_m.levels = 4
_m.render_levels = 4
_m.show_only_control_edges = False
ob_camera.location = (2.418, -8.374, 7.274)
ob_camera.rotation_euler = (0.9273, 0.009822, 0.3093)
ob_camera.scale = (1.0, 1.0, 1.0)
ob_camera.lock_rotations_4d = False
ob_camera.empty_display_type = 'ARROWS'
ob_camera.color = (0.0, 0.0, 0.0, 0.0)
ob_camera.display_type = 'WIRE'
ob_camera.lineart.crease_threshold = 0.0

# ---- collection membership
col_collection_1.objects.link(ob_plane_001)
col_collection_1.objects.link(ob_plane)
col_collection_1.objects.link(ob_nurbspath)
col_collection_1.objects.link(ob_camera)

# ---- scene / render settings (as saved in the file)
scene.camera = ob_camera
scene.frame_start = 1; scene.frame_end = 250; scene.frame_set(33)
scene.render.engine = 'CYCLES'
scene.render.image_settings.color_mode = 'RGB'
scene.render.image_settings.compression = 90
scene.render.resolution_percentage = 50
scene.render.dither_intensity = 0.0
scene.render.bake_margin = 2
scene.render.bake_bias = 0.0
scene.cycles.use_denoising = False
scene.cycles.samples = 250
scene.cycles.sampling_pattern = 'TABULATED_SOBOL'
scene.cycles.light_sampling_threshold = 0.0
scene.cycles.use_adaptive_sampling = False
scene.cycles.use_light_tree = False
scene.cycles.blur_glossy = 0.0
scene.cycles.volume_bounces = 1
scene.cycles.pixel_filter_type = 'GAUSSIAN'
scene.cycles.sample_clamp_direct = 0.98
scene.cycles.sample_clamp_indirect = 0.98
scene.view_settings.view_transform = 'Standard'
bpy.context.view_layer.update()
